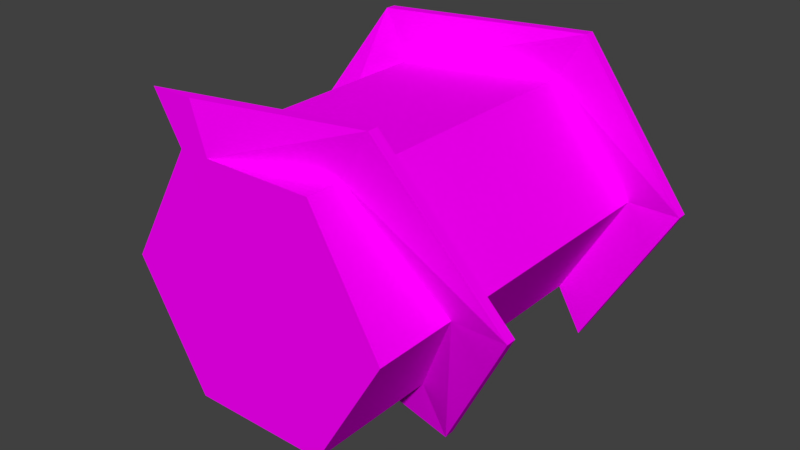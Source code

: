 # Source: hexagon_tower_model.blend  (saved by Blender 2.79.0; exported with 4.5.12 LTS)
import bpy
from mathutils import Matrix  # noqa: F401  (used for matrix-valued properties, if any)

bpy.ops.wm.read_factory_settings(use_empty=True)
scene = bpy.context.scene
scene.name = 'Scene'

# ---- collections
col_collection_1 = bpy.data.collections.new('Collection 1'); scene.collection.children.link(col_collection_1)

# ---- images (referenced by path relative to the original .blend; pixels are not part of the script)
import os
ASSET_DIR = os.environ.get("B2B_ASSET_DIR", "")  # directory of the original .blend (textures are referenced by path, not embedded)
HERE = os.path.dirname(os.path.abspath(__file__))  # packed textures are extracted next to this script under _unpacked/

def load_image(name, relpath, width, height, colorspace="sRGB"):
    """Load a texture the original file referenced (path relative to the .blend, or extracted next to this script)."""
    p = next((c for c in (os.path.join(HERE, relpath), os.path.join(ASSET_DIR, relpath)) if relpath and os.path.exists(c)), "")
    if p:
        img = bpy.data.images.load(p, check_existing=True)
        img.name = name
    else:  # same state as the original file: an image datablock whose file is absent (Cycles renders it pink)
        img = bpy.data.images.new(name, width, height)
        img.source = "FILE"
        img.filepath = "//" + (relpath or name)
    img.colorspace_settings.name = colorspace
    return img
img_wood_png = load_image('wood.png', 'wood.png', 1024, 1024, 'sRGB')
img_dirt_png = load_image('dirt.png', 'dirt.png', 1024, 1024, 'sRGB')
img_grass_png = load_image('grass.png', 'grass.png', 1024, 1024, 'sRGB')

# ---- materials (node trees are filled in below, after node groups)
mat_wood = bpy.data.materials.new('wood')
mat_wood.alpha_threshold = 0.0
mat_wood.roughness = 0.5
mat_dirt = bpy.data.materials.new('dirt')
mat_dirt.alpha_threshold = 0.0
mat_dirt.roughness = 0.5
mat_grass_top = bpy.data.materials.new('grass_top')
mat_grass_top.alpha_threshold = 0.0
mat_grass_top.roughness = 0.5

# ---- material node trees
mat_wood.use_nodes = True; mat_wood.node_tree.nodes.clear()
_N = mat_wood.node_tree.nodes; _L = mat_wood.node_tree.links
n0 = _N.new('ShaderNodeOutputMaterial'); n0.name = 'Material Output'; n0.location = (300, 300)
n1 = _N.new('ShaderNodeBsdfDiffuse'); n1.name = 'Diffuse BSDF'; n1.location = (10, 300)
n2 = _N.new('ShaderNodeTexImage'); n2.name = 'Image Texture'; n2.location = (-225, 241)
n2.width = 140
n2.image = img_wood_png
_L.new(n1.outputs[0], n0.inputs[0])
_L.new(n2.outputs[0], n1.inputs[0])
n0.is_active_output = True
mat_dirt.use_nodes = True; mat_dirt.node_tree.nodes.clear()
_N = mat_dirt.node_tree.nodes; _L = mat_dirt.node_tree.links
n0 = _N.new('ShaderNodeOutputMaterial'); n0.name = 'Material Output'; n0.location = (300, 300)
n1 = _N.new('ShaderNodeBsdfDiffuse'); n1.name = 'Diffuse BSDF'; n1.location = (10, 300)
n2 = _N.new('ShaderNodeTexImage'); n2.name = 'Image Texture'; n2.location = (-242, 262)
n2.width = 140
n2.image = img_dirt_png
_L.new(n1.outputs[0], n0.inputs[0])
_L.new(n2.outputs[0], n1.inputs[0])
n0.is_active_output = True
mat_grass_top.use_nodes = True; mat_grass_top.node_tree.nodes.clear()
_N = mat_grass_top.node_tree.nodes; _L = mat_grass_top.node_tree.links
n0 = _N.new('ShaderNodeOutputMaterial'); n0.name = 'Material Output'; n0.location = (300, 300)
n1 = _N.new('ShaderNodeBsdfDiffuse'); n1.name = 'Diffuse BSDF'; n1.location = (10, 300)
n2 = _N.new('ShaderNodeTexImage'); n2.name = 'Image Texture'; n2.location = (-228, 257)
n2.width = 140
n2.image = img_grass_png
_L.new(n1.outputs[0], n0.inputs[0])
_L.new(n2.outputs[0], n1.inputs[0])
n0.is_active_output = True

# ---- world
world_world = bpy.data.worlds.new('World'); scene.world = world_world
world_world.color = (0.05088, 0.05088, 0.05088)
world_world.use_sun_shadow = False
world_world.sun_shadow_jitter_overblur = 0.0
world_world.cycles.sampling_method = 'MANUAL'

# ---- meshes
me_circle = bpy.data.meshes.new('Circle')
me_circle.from_pydata([(0.5, -5.96e-08, -0.866), (-0.5, -5.96e-08, -0.866), (-1.0, 0.0, 5.96e-08), (-0.5, 5.96e-08, 0.866), (0.5, 5.96e-08, 0.866), (1.0, 0.0, 1.49e-07), (-0.5, 2.731, -0.866), (0.5, 2.731, -0.866), (-1.0, 2.731, 0.0), (-0.5, 2.731, 0.866), (0.5, 2.731, 0.866), (1.0, 2.731, 0.0), (-1.0, 1.768, 0.0), (-0.5, 1.4, -0.866), (1.0, 0.6994, 1.192e-07), (0.5, 0.3465, 0.866), (0.5, 1.078, -0.866), (-0.5, 2.135, 0.866), (0.5, 2.501, 0.866), (0.5, 2.655, -0.866), (1.0, 2.655, 0.0), (-1.0, 1.692, 0.0), (-0.5, 1.324, -0.866), (1.0, 0.6234, 1.192e-07), (0.5, 0.2705, 0.866), (0.5, 1.002, -0.866), (-0.5, 2.059, 0.866), (0.5, 2.425, 0.866), (-0.2807, 1.788e-07, 0.866), (0.6959, 2.731, -1.205), (1.392, 2.731, 0.0), (0.6959, 1.078, -1.205), (1.392, 0.6994, 1.788e-07), (-0.6959, 1.4, -1.205), (0.6959, 0.3465, 1.205), (-1.392, 1.768, 0.0), (0.6959, 2.501, 1.205), (-0.6959, 2.135, 1.205), (-0.6959, 0.0, 1.205), (0.6959, 2.655, -1.205), (1.392, 2.655, 0.0), (0.6959, 1.002, -1.205), (1.392, 0.6234, 1.788e-07), (-0.6959, 1.324, -1.205), (0.6959, 0.2705, 1.205), (-1.392, 1.692, 0.0), (0.6959, 2.425, 1.205), (-0.6959, 2.059, 1.205), (-0.3907, 1.192e-07, 1.205)], [], [(1, 0, 5, 4, 3, 2), (6, 8, 9, 10, 11, 7), (13, 16, 31, 33), (20, 19, 39, 40), (21, 26, 47, 45), (16, 14, 32, 31), (15, 3, 38, 34), (27, 20, 40, 46), (7, 11, 30, 29), (17, 12, 35, 37), (26, 27, 46, 47), (10, 18, 11), (9, 17, 18, 10), (9, 8, 12, 17), (6, 13, 12, 8), (7, 19, 16, 13, 6), (14, 16, 19, 20), (15, 14, 20, 27), (3, 15, 27, 26), (3, 26, 21, 2), (1, 2, 21, 22), (0, 1, 22, 25), (5, 0, 25, 23), (4, 5, 23, 24), (24, 28, 4), (29, 30, 40, 39), (35, 45, 47, 37), (35, 33, 43, 45), (31, 32, 42, 41), (48, 44, 34, 38), (36, 37, 47, 46), (33, 31, 41, 43), (30, 36, 46, 40), (32, 34, 44, 42), (23, 25, 41, 42), (28, 24, 44, 48), (14, 15, 34, 32), (25, 22, 43, 41), (12, 13, 33, 35), (19, 7, 29, 39), (24, 23, 42, 44), (18, 17, 37, 36), (22, 21, 45, 43), (3, 28, 48, 38), (11, 18, 36, 30)])
me_circle.polygons.foreach_set('material_index', [1, 2, 0, 0, 0, 0, 0, 0, 0, 0, 0, 1, 1, 1, 1, 1, 1, 1, 1, 1, 1, 1, 1, 1, 1, 0, 0, 0, 0, 0, 0, 0, 0, 0, 0, 0, 0, 0, 0, 0, 0, 0, 0, 0, 0])
_uv = me_circle.uv_layers.new(name='UVMap')
_uv.uv.foreach_set('vector', [0.2673, 0.4427, 0.3969, 0.5175, 0.3969, 0.6671, 0.2673, 0.7419, 0.1378, 0.6671, 0.1378, 0.5175, 0.09035, 0.3391, 0.01555, 0.2096, 0.09035, 0.08002, 0.24, 0.08002, 0.3148, 0.2096, 0.24, 0.3391, 0.06405, 0.7873, 0.3489, 0.7873, 0.4008, 0.8797, 0.0127, 0.8806, 0.06405, 0.7873, 0.3489, 0.7873, 0.4008, 0.8797, 0.0127, 0.8806, 0.3524, 0.9931, 0.06832, 0.9931, 0.01688, 0.9005, 0.4038, 0.8997, 0.3524, 0.9931, 0.06832, 0.9931, 0.01688, 0.9005, 0.4038, 0.8997, 0.3532, 0.9929, 0.06839, 0.9929, 0.01684, 0.9006, 0.4038, 0.8998, 0.06405, 0.7873, 0.3489, 0.7873, 0.4008, 0.8797, 0.0127, 0.8806, 0.3524, 0.9931, 0.06832, 0.9931, 0.01688, 0.9005, 0.4038, 0.8997, 0.06405, 0.7873, 0.3489, 0.7873, 0.4008, 0.8797, 0.0127, 0.8806, 0.06405, 0.7873, 0.3489, 0.7873, 0.4008, 0.8797, 0.0127, 0.8806, 0.713, 0.6126, 0.7053, 0.579, 0.8588, 0.579, 0.7409, 0.6572, 0.7409, 0.568, 0.8905, 0.6227, 0.8905, 0.6572, 0.7347, 0.6724, 0.7347, 0.5228, 0.8789, 0.5228, 0.8239, 0.6724, 0.7905, 0.4328, 0.9896, 0.4328, 0.9347, 0.5824, 0.7905, 0.5824, 0.8061, 0.6911, 0.8061, 0.6797, 0.8061, 0.4437, 0.9557, 0.4919, 0.9557, 0.6911, 0.8264, 0.4801, 0.976, 0.5367, 0.976, 0.7727, 0.8264, 0.7727, 0.8334, 0.423, 0.983, 0.4758, 0.983, 0.7684, 0.8334, 0.734, 0.8158, 0.4089, 0.9654, 0.4607, 0.9654, 0.7717, 0.8158, 0.7169, 0.9454, 0.6673, 0.6373, 0.6673, 0.6923, 0.5176, 0.9454, 0.5176, 0.9484, 0.4677, 0.9484, 0.6173, 0.6953, 0.6173, 0.7503, 0.4677, 0.96, 0.466, 0.96, 0.6156, 0.7619, 0.6156, 0.8101, 0.466, 0.7565, 0.4453, 0.9061, 0.4453, 0.9061, 0.5951, 0.7565, 0.5385, 0.719, 0.5467, 0.8686, 0.5467, 0.8686, 0.6399, 0.719, 0.5872, 0.885, 0.6036, 0.7614, 0.6036, 0.8718, 0.5654, 0.4038, 0.8997, 0.01688, 0.9005, 0.0127, 0.8806, 0.4008, 0.8797, 0.4008, 0.8797, 0.4038, 0.8997, 0.01688, 0.9005, 0.0127, 0.8806, 0.0127, 0.8806, 0.4008, 0.8797, 0.4038, 0.8997, 0.01688, 0.9005, 0.4038, 0.8997, 0.01688, 0.9005, 0.0127, 0.8806, 0.4008, 0.8797, 0.01297, 0.8808, 0.4006, 0.8801, 0.4038, 0.8998, 0.01684, 0.9006, 0.4038, 0.8997, 0.01688, 0.9005, 0.0127, 0.8806, 0.4008, 0.8797, 0.0127, 0.8806, 0.4008, 0.8797, 0.4038, 0.8997, 0.01688, 0.9005, 0.4038, 0.8997, 0.01688, 0.9005, 0.0127, 0.8806, 0.4008, 0.8797, 0.4038, 0.8997, 0.01688, 0.9005, 0.0127, 0.8806, 0.4008, 0.8797, 0.06405, 0.7873, 0.3489, 0.7873, 0.4008, 0.8797, 0.0127, 0.8806, 0.0647, 0.7871, 0.3488, 0.7877, 0.4006, 0.8801, 0.01297, 0.8808, 0.3524, 0.9931, 0.06832, 0.9931, 0.01688, 0.9005, 0.4038, 0.8997, 0.3524, 0.9931, 0.06832, 0.9931, 0.01688, 0.9005, 0.4038, 0.8997, 0.06405, 0.7873, 0.3489, 0.7873, 0.4008, 0.8797, 0.0127, 0.8806, 0.4194, 0.9823, 0.4194, 0.9709, 0.478, 0.9709, 0.478, 0.9823, 0.06405, 0.7873, 0.3489, 0.7873, 0.4008, 0.8797, 0.0127, 0.8806, 0.3524, 0.9931, 0.06832, 0.9931, 0.01688, 0.9005, 0.4038, 0.8997, 0.3524, 0.9931, 0.06832, 0.9931, 0.01688, 0.9005, 0.4038, 0.8997, 0.8543, 0.5463, 0.8644, 0.5775, 0.811, 0.5775, 0.797, 0.5341, 0.3524, 0.9931, 0.06832, 0.9931, 0.01688, 0.9005, 0.4038, 0.8997])
me_circle.materials.append(mat_wood)
me_circle.materials.append(mat_dirt)
me_circle.materials.append(mat_grass_top)
me_circle.use_remesh_preserve_volume = False
me_circle.use_remesh_preserve_attributes = False
me_circle.use_mirror_vertex_groups = False
me_circle.update()

# ---- objects
ob_circle = bpy.data.objects.new('Circle', me_circle)

# ---- transforms, parenting, visibility, modifiers, constraints
ob_circle.location = (0.0, 0.0, 0.0)
ob_circle.lineart.crease_threshold = 0.0

# ---- collection membership
col_collection_1.objects.link(ob_circle)

# ---- scene / render settings (as saved in the file)
scene.frame_start = 1; scene.frame_end = 250; scene.frame_set(0)
scene.render.engine = 'CYCLES'
scene.render.resolution_percentage = 50
scene.render.dither_intensity = 0.0
scene.cycles.use_denoising = False
scene.cycles.samples = 128
scene.cycles.sampling_pattern = 'TABULATED_SOBOL'
scene.cycles.use_adaptive_sampling = False
scene.cycles.use_light_tree = False
scene.cycles.blur_glossy = 0.0
scene.cycles.sample_clamp_indirect = 0.0
scene.view_settings.view_transform = 'Standard'
bpy.context.view_layer.update()

# ---- added for rendering (the .blend has no active camera and no usable light): camera, sun
cam_auto = bpy.data.cameras.new('AutoCamera')
cam_auto.lens = 50.0
cam_auto.sensor_width = 36.0
cam_auto.clip_end = 1000.0
ob_auto_camera = bpy.data.objects.new('AutoCamera', cam_auto)
scene.collection.objects.link(ob_auto_camera)
ob_auto_camera.location = (4.24186, -3.72453, 3.39348)
ob_auto_camera.rotation_euler = (1.09748, -7.21219e-08, 0.694738)
scene.camera = ob_auto_camera
light_auto_sun = bpy.data.lights.new('AutoSun', 'SUN')
light_auto_sun.energy = 3.0
light_auto_sun.angle = 0.0523599
ob_auto_sun = bpy.data.objects.new('AutoSun', light_auto_sun)
scene.collection.objects.link(ob_auto_sun)
ob_auto_sun.rotation_euler = (0.872665, 0.174533, 0.523599)
bpy.context.view_layer.update()
